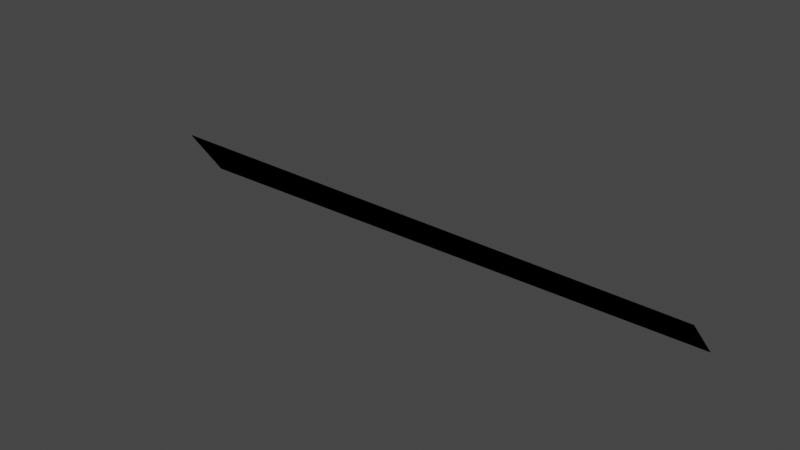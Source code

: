 # Source: c_needles.blend  (saved by Blender 3.3.6; exported with 4.5.12 LTS)
import bpy
from mathutils import Matrix  # noqa: F401  (used for matrix-valued properties, if any)

bpy.ops.wm.read_factory_settings(use_empty=True)
scene = bpy.context.scene
scene.name = 'Scene'

# ---- collections
col_collection = bpy.data.collections.new('Collection'); scene.collection.children.link(col_collection)

# ---- materials (node trees are filled in below, after node groups)
mat_luminous = bpy.data.materials.new('luminous')
mat_luminous.use_transparent_shadow = False
mat_luminous.diffuse_color = (0.6495, 0.7682, 0.1916, 1.0)

# ---- material node trees

# ---- world
world_world = bpy.data.worlds.new('World'); scene.world = world_world
world_world.use_nodes = True; world_world.node_tree.nodes.clear()
_N = world_world.node_tree.nodes; _L = world_world.node_tree.links
n0 = _N.new('ShaderNodeOutputWorld'); n0.name = 'World Output'; n0.location = (300, 300)
n1 = _N.new('ShaderNodeBackground'); n1.name = 'Background'; n1.location = (10, 300)
n1.inputs[0].default_value = (0.05088, 0.05088, 0.05088, 1.0)
_L.new(n1.outputs[0], n0.inputs[0])
n0.is_active_output = True
world_world.color = (0.05088, 0.05088, 0.05088)
world_world.use_sun_shadow = False
world_world.sun_shadow_jitter_overblur = 0.0

# ---- meshes
me_unnamed_base_superhigh = bpy.data.meshes.new('unnamed base superhigh')
me_unnamed_base_superhigh.from_pydata([(-4.881, 0.2997, -0.0262), (3.81, 0.235, -0.0262), (4.207, -0.1645, -0.0262), (-3.535, -0.2797, -0.0262), (4.207, -0.1645, -0.0262), (3.81, 0.235, -0.0262), (-4.881, 0.2997, -0.0262), (-3.535, -0.2797, -0.0262)], [], [(7, 2, 1), (5, 4, 3), (3, 6, 5), (1, 0, 7)])
me_unnamed_base_superhigh.polygons.foreach_set('use_smooth', [True] * 4)
_uv = me_unnamed_base_superhigh.uv_layers.new(name='UVMap_0')
_uv.uv.foreach_set('vector', [0.819, 1.0, 0.819, 0.0, 0.7708, 0.0, 0.7708, 0.0, 0.819, 0.0, 0.819, 1.0, 0.819, 1.0, 0.7708, 1.0, 0.7708, 0.0, 0.7708, 0.0, 0.7708, 1.0, 0.819, 1.0])
me_unnamed_base_superhigh.materials.append(mat_luminous)
me_unnamed_base_superhigh.update()
arm_armature = bpy.data.armatures.new('Armature')  # bones are not reproduced

# ---- objects
ob_armature = bpy.data.objects.new('Armature', arm_armature)
ob_unnamed_base_superhigh = bpy.data.objects.new('unnamed base superhigh', me_unnamed_base_superhigh)

# ---- transforms, parenting, visibility, modifiers, constraints
ob_armature.location = (0.0, 0.0, 0.0)
ob_unnamed_base_superhigh.parent = ob_armature
ob_unnamed_base_superhigh.location = (0.0, 0.0, 0.0)
_vg = ob_unnamed_base_superhigh.vertex_groups.new(name='frame body')
_vg.add([0, 1, 2, 3, 4, 5, 6, 7], 1.0, 'REPLACE')
_m = ob_unnamed_base_superhigh.modifiers.new('Armature', 'ARMATURE')
_m.object = ob_armature

# ---- collection membership
col_collection.objects.link(ob_armature)
col_collection.objects.link(ob_unnamed_base_superhigh)

# ---- scene / render settings (as saved in the file)
scene.frame_start = 1; scene.frame_end = 401; scene.frame_set(1)
scene.render.engine = 'BLENDER_EEVEE_NEXT'
scene.render.fps = 30
scene.cycles.sampling_pattern = 'TABULATED_SOBOL'
scene.cycles.use_light_tree = False
scene.view_settings.view_transform = 'Filmic'
bpy.context.view_layer.update()

# ---- added for rendering (the .blend has no active camera and no usable light): camera, sun
cam_auto = bpy.data.cameras.new('AutoCamera')
cam_auto.lens = 50.0
cam_auto.sensor_width = 36.0
cam_auto.clip_end = 1000.0
ob_auto_camera = bpy.data.objects.new('AutoCamera', cam_auto)
scene.collection.objects.link(ob_auto_camera)
ob_auto_camera.location = (8.08906, -10.1009, 6.71444)
ob_auto_camera.rotation_euler = (1.09748, -7.21219e-08, 0.694738)
scene.camera = ob_auto_camera
light_auto_sun = bpy.data.lights.new('AutoSun', 'SUN')
light_auto_sun.energy = 3.0
light_auto_sun.angle = 0.0523599
ob_auto_sun = bpy.data.objects.new('AutoSun', light_auto_sun)
scene.collection.objects.link(ob_auto_sun)
ob_auto_sun.rotation_euler = (0.872665, 0.174533, 0.523599)
bpy.context.view_layer.update()
